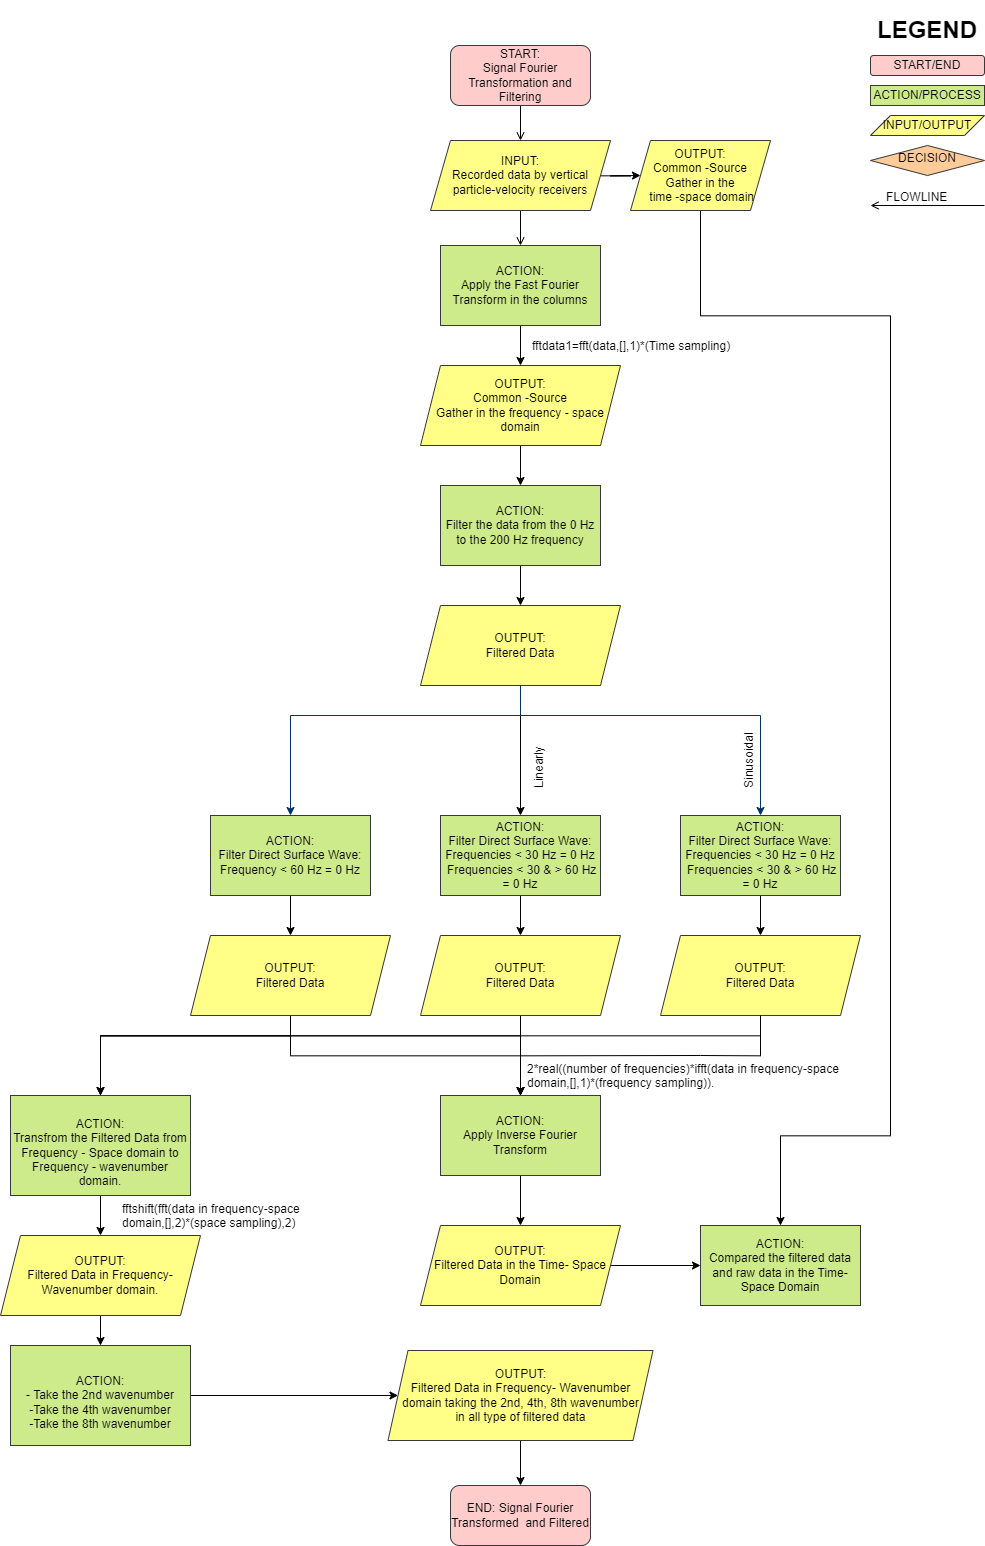

The diagram above was exported from draw.io. Its source (the exported page's mxGraphModel, read from the mxfile embedded in the PNG):
<mxGraphModel dx="5700" dy="2807" grid="1" gridSize="10" guides="1" tooltips="1" connect="1" arrows="1" fold="1" page="1" pageScale="1" pageWidth="827" pageHeight="1169" math="0" shadow="0">
  <root>
    <mxCell id="0" />
    <mxCell id="1" parent="0" />
    <mxCell id="2" value="END: Signal Fourier Transformed&amp;nbsp; and Filtered" style="rounded=1;whiteSpace=wrap;html=1;fontSize=12;glass=0;strokeWidth=1;shadow=0;sketch=0;fillColor=#ffcccc;strokeColor=#36393d;" vertex="1" parent="1">
      <mxGeometry x="260" y="1490" width="140" height="60" as="geometry" />
    </mxCell>
    <mxCell id="3" style="edgeStyle=none;curved=1;rounded=0;orthogonalLoop=1;jettySize=auto;html=1;entryX=0.5;entryY=0;entryDx=0;entryDy=0;endArrow=open;startSize=6;endSize=6;sourcePerimeterSpacing=8;targetPerimeterSpacing=8;exitX=0.5;exitY=1;exitDx=0;exitDy=0;" edge="1" source="5" target="18" parent="1">
      <mxGeometry relative="1" as="geometry">
        <mxPoint x="330" y="250" as="targetPoint" />
      </mxGeometry>
    </mxCell>
    <mxCell id="4" style="edgeStyle=orthogonalEdgeStyle;rounded=0;orthogonalLoop=1;jettySize=auto;html=1;entryX=0;entryY=0.5;entryDx=0;entryDy=0;" edge="1" source="5" target="16" parent="1">
      <mxGeometry relative="1" as="geometry">
        <mxPoint x="480" y="180" as="targetPoint" />
      </mxGeometry>
    </mxCell>
    <mxCell id="5" value="INPUT: &lt;br&gt;Recorded data by vertical&lt;br&gt;particle-velocity receivers" style="shape=parallelogram;perimeter=parallelogramPerimeter;whiteSpace=wrap;html=1;fixedSize=1;fillColor=#ffff88;strokeColor=#36393d;" vertex="1" parent="1">
      <mxGeometry x="240" y="145" width="180" height="70" as="geometry" />
    </mxCell>
    <mxCell id="6" style="edgeStyle=none;curved=1;rounded=0;orthogonalLoop=1;jettySize=auto;html=1;entryX=0.5;entryY=0;entryDx=0;entryDy=0;endArrow=open;startSize=6;endSize=6;sourcePerimeterSpacing=8;targetPerimeterSpacing=8;exitX=0.5;exitY=1;exitDx=0;exitDy=0;" edge="1" source="7" target="5" parent="1">
      <mxGeometry relative="1" as="geometry" />
    </mxCell>
    <mxCell id="7" value="START: &lt;br&gt;Signal Fourier Transformation and Filtering" style="rounded=1;whiteSpace=wrap;html=1;fontSize=12;glass=0;strokeWidth=1;shadow=0;sketch=0;fillColor=#ffcccc;strokeColor=#36393d;" vertex="1" parent="1">
      <mxGeometry x="260" y="50" width="140" height="60" as="geometry" />
    </mxCell>
    <mxCell id="8" value="START/END" style="rounded=1;whiteSpace=wrap;html=1;fontSize=12;glass=0;strokeWidth=1;shadow=0;sketch=0;fillColor=#ffcccc;strokeColor=#36393d;" vertex="1" parent="1">
      <mxGeometry x="680" y="60" width="114" height="20" as="geometry" />
    </mxCell>
    <mxCell id="9" value="ACTION/PROCESS" style="rounded=0;whiteSpace=wrap;html=1;fillColor=#cdeb8b;strokeColor=#36393d;" vertex="1" parent="1">
      <mxGeometry x="680" y="90" width="114" height="20" as="geometry" />
    </mxCell>
    <mxCell id="10" value="INPUT/OUTPUT" style="shape=parallelogram;perimeter=parallelogramPerimeter;whiteSpace=wrap;html=1;fixedSize=1;fillColor=#ffff88;strokeColor=#36393d;" vertex="1" parent="1">
      <mxGeometry x="680" y="120" width="114" height="20" as="geometry" />
    </mxCell>
    <mxCell id="11" value="DECISION" style="rhombus;whiteSpace=wrap;html=1;shadow=0;fontFamily=Helvetica;fontSize=12;align=center;strokeWidth=1;spacing=6;spacingTop=-4;rounded=0;sketch=0;fillColor=#ffcc99;strokeColor=#36393d;" vertex="1" parent="1">
      <mxGeometry x="680" y="150" width="114" height="30" as="geometry" />
    </mxCell>
    <mxCell id="12" value="&lt;h1 style=&quot;text-align: start;&quot;&gt;&lt;b&gt;LEGEND&lt;/b&gt;&lt;/h1&gt;" style="text;strokeColor=none;fillColor=none;html=1;align=center;verticalAlign=middle;whiteSpace=wrap;rounded=0;hachureGap=4;" vertex="1" parent="1">
      <mxGeometry x="680" y="20" width="114" height="30" as="geometry" />
    </mxCell>
    <mxCell id="13" style="edgeStyle=none;curved=1;rounded=0;orthogonalLoop=1;jettySize=auto;html=1;endArrow=open;startSize=14;endSize=6;sourcePerimeterSpacing=8;targetPerimeterSpacing=8;" edge="1" parent="1">
      <mxGeometry relative="1" as="geometry">
        <mxPoint x="794" y="210" as="sourcePoint" />
        <mxPoint x="680" y="210" as="targetPoint" />
      </mxGeometry>
    </mxCell>
    <mxCell id="14" value="&lt;div style=&quot;text-align: center;&quot;&gt;&lt;span style=&quot;background-color: initial;&quot;&gt;FLOWLINE&lt;/span&gt;&lt;/div&gt;" style="text;whiteSpace=wrap;html=1;" vertex="1" parent="1">
      <mxGeometry x="694" y="188" width="90" height="40" as="geometry" />
    </mxCell>
    <mxCell id="15" style="edgeStyle=orthogonalEdgeStyle;rounded=0;orthogonalLoop=1;jettySize=auto;html=1;endArrow=classic;endFill=1;entryX=0.5;entryY=0;entryDx=0;entryDy=0;" edge="1" source="16" target="51" parent="1">
      <mxGeometry relative="1" as="geometry">
        <mxPoint x="680" y="670" as="targetPoint" />
        <Array as="points">
          <mxPoint x="510" y="320" />
          <mxPoint x="700" y="320" />
          <mxPoint x="700" y="1140" />
          <mxPoint x="590" y="1140" />
        </Array>
      </mxGeometry>
    </mxCell>
    <mxCell id="16" value="OUTPUT:&lt;br&gt;Common -Source &lt;br&gt;Gather&amp;nbsp;in the&lt;br&gt;&amp;nbsp;time -space domain" style="shape=parallelogram;perimeter=parallelogramPerimeter;whiteSpace=wrap;html=1;fixedSize=1;fillColor=#ffff88;strokeColor=#36393d;" vertex="1" parent="1">
      <mxGeometry x="440" y="145" width="140" height="70" as="geometry" />
    </mxCell>
    <mxCell id="17" style="edgeStyle=orthogonalEdgeStyle;rounded=0;orthogonalLoop=1;jettySize=auto;html=1;entryX=0.5;entryY=0;entryDx=0;entryDy=0;" edge="1" source="18" target="20" parent="1">
      <mxGeometry relative="1" as="geometry" />
    </mxCell>
    <mxCell id="18" value="ACTION:&lt;br&gt;Apply the Fast Fourier Transform in the columns" style="rounded=0;whiteSpace=wrap;html=1;fillColor=#cdeb8b;strokeColor=#36393d;" vertex="1" parent="1">
      <mxGeometry x="250" y="250" width="160" height="80" as="geometry" />
    </mxCell>
    <mxCell id="19" style="edgeStyle=orthogonalEdgeStyle;rounded=0;orthogonalLoop=1;jettySize=auto;html=1;entryX=0.5;entryY=0;entryDx=0;entryDy=0;" edge="1" source="20" target="23" parent="1">
      <mxGeometry relative="1" as="geometry">
        <mxPoint x="330" y="526" as="targetPoint" />
      </mxGeometry>
    </mxCell>
    <mxCell id="20" value="OUTPUT:&lt;br&gt;Common -Source&lt;br&gt;Gather&amp;nbsp;in the frequency -&amp;nbsp;space domain" style="shape=parallelogram;perimeter=parallelogramPerimeter;whiteSpace=wrap;html=1;fixedSize=1;fillColor=#ffff88;strokeColor=#36393d;" vertex="1" parent="1">
      <mxGeometry x="230" y="370" width="200" height="80" as="geometry" />
    </mxCell>
    <mxCell id="21" value="&lt;div class=&quot;rtcContent&quot;&gt;&lt;div class=&quot;lineNode&quot;&gt;&lt;span style=&quot;&quot;&gt;&lt;span&gt;fftdata1=fft(data,[],1)*(Time sampling)&lt;/span&gt;&lt;/span&gt;&lt;/div&gt;&lt;/div&gt;" style="text;whiteSpace=wrap;html=1;" vertex="1" parent="1">
      <mxGeometry x="340" y="337" width="230" height="40" as="geometry" />
    </mxCell>
    <mxCell id="22" value="" style="edgeStyle=orthogonalEdgeStyle;rounded=0;orthogonalLoop=1;jettySize=auto;html=1;" edge="1" source="23" target="25" parent="1">
      <mxGeometry relative="1" as="geometry" />
    </mxCell>
    <mxCell id="23" value="ACTION:&lt;br&gt;Filter the data from the 0 Hz to the 200 Hz frequency" style="rounded=0;whiteSpace=wrap;html=1;fillColor=#cdeb8b;strokeColor=#36393d;" vertex="1" parent="1">
      <mxGeometry x="250" y="490" width="160" height="80" as="geometry" />
    </mxCell>
    <mxCell id="24" style="edgeStyle=orthogonalEdgeStyle;rounded=0;orthogonalLoop=1;jettySize=auto;html=1;entryX=0.5;entryY=0;entryDx=0;entryDy=0;" edge="1" source="25" target="27" parent="1">
      <mxGeometry relative="1" as="geometry">
        <mxPoint x="330" y="750" as="targetPoint" />
      </mxGeometry>
    </mxCell>
    <mxCell id="25" value="OUTPUT:&lt;br&gt;Filtered Data" style="shape=parallelogram;perimeter=parallelogramPerimeter;whiteSpace=wrap;html=1;fixedSize=1;fillColor=#ffff88;strokeColor=#36393d;" vertex="1" parent="1">
      <mxGeometry x="230" y="610" width="200" height="80" as="geometry" />
    </mxCell>
    <mxCell id="26" style="edgeStyle=orthogonalEdgeStyle;rounded=0;orthogonalLoop=1;jettySize=auto;html=1;entryX=0.5;entryY=0;entryDx=0;entryDy=0;endArrow=classic;endFill=1;" edge="1" source="27" target="41" parent="1">
      <mxGeometry relative="1" as="geometry" />
    </mxCell>
    <mxCell id="27" value="ACTION:&lt;br&gt;Filter Direct Surface Wave:&lt;br&gt;Frequencies &amp;lt; 30 Hz = 0 Hz&lt;br&gt;&amp;nbsp;Frequencies &amp;lt; 30 &amp;amp; &amp;gt; 60 Hz = 0 Hz" style="rounded=0;whiteSpace=wrap;html=1;fillColor=#cdeb8b;strokeColor=#36393d;" vertex="1" parent="1">
      <mxGeometry x="250" y="820" width="160" height="80" as="geometry" />
    </mxCell>
    <mxCell id="28" style="edgeStyle=orthogonalEdgeStyle;rounded=0;orthogonalLoop=1;jettySize=auto;html=1;entryX=0.5;entryY=0;entryDx=0;entryDy=0;endArrow=classic;endFill=1;" edge="1" source="29" target="43" parent="1">
      <mxGeometry relative="1" as="geometry" />
    </mxCell>
    <mxCell id="29" value="ACTION:&lt;br&gt;Filter Direct Surface Wave:&lt;br&gt;Frequencies &amp;lt; 30 Hz = 0 Hz&lt;br&gt;&amp;nbsp;Frequencies &amp;lt; 30 &amp;amp; &amp;gt; 60 Hz = 0 Hz" style="rounded=0;whiteSpace=wrap;html=1;fillColor=#cdeb8b;strokeColor=#36393d;" vertex="1" parent="1">
      <mxGeometry x="490" y="820" width="160" height="80" as="geometry" />
    </mxCell>
    <mxCell id="30" style="edgeStyle=orthogonalEdgeStyle;rounded=0;orthogonalLoop=1;jettySize=auto;html=1;entryX=0.5;entryY=0;entryDx=0;entryDy=0;endArrow=classic;endFill=1;" edge="1" source="31" target="38" parent="1">
      <mxGeometry relative="1" as="geometry" />
    </mxCell>
    <mxCell id="31" value="ACTION:&lt;br&gt;Filter Direct Surface Wave:&lt;br&gt;Frequency &amp;lt; 60 Hz = 0 Hz" style="rounded=0;whiteSpace=wrap;html=1;fillColor=#cdeb8b;strokeColor=#36393d;" vertex="1" parent="1">
      <mxGeometry x="20" y="820" width="160" height="80" as="geometry" />
    </mxCell>
    <mxCell id="32" value="" style="edgeStyle=elbowEdgeStyle;elbow=vertical;exitX=0.5;exitY=1;fontStyle=1;strokeColor=#003366;strokeWidth=1;html=1;rounded=0;exitDx=0;exitDy=0;entryX=0.5;entryY=0;entryDx=0;entryDy=0;endArrow=classic;endFill=1;" edge="1" source="25" target="31" parent="1">
      <mxGeometry x="-300" y="-550" width="100" height="100" as="geometry">
        <mxPoint x="230" y="705" as="sourcePoint" />
        <mxPoint x="130" y="750" as="targetPoint" />
        <Array as="points">
          <mxPoint x="230" y="720" />
          <mxPoint x="140" y="730" />
          <mxPoint x="180" y="730" />
          <mxPoint x="120" y="750" />
          <mxPoint x="150" y="730" />
        </Array>
      </mxGeometry>
    </mxCell>
    <mxCell id="33" value="" style="edgeStyle=elbowEdgeStyle;elbow=vertical;exitX=0.5;exitY=1;fontStyle=1;strokeColor=#003366;strokeWidth=1;html=1;rounded=0;exitDx=0;exitDy=0;entryX=0.5;entryY=0;entryDx=0;entryDy=0;endArrow=classic;endFill=1;" edge="1" source="25" target="29" parent="1">
      <mxGeometry x="-290" y="-540" width="100" height="100" as="geometry">
        <mxPoint x="340" y="700" as="sourcePoint" />
        <mxPoint x="150" y="760" as="targetPoint" />
        <Array as="points">
          <mxPoint x="370" y="720" />
          <mxPoint x="150" y="740" />
          <mxPoint x="190" y="740" />
          <mxPoint x="130" y="760" />
          <mxPoint x="160" y="740" />
        </Array>
      </mxGeometry>
    </mxCell>
    <mxCell id="34" value="&lt;div class=&quot;rtcContent&quot;&gt;&lt;div class=&quot;lineNode&quot;&gt;&lt;span style=&quot;&quot;&gt;&lt;span&gt;Linearly&lt;/span&gt;&lt;/span&gt;&lt;/div&gt;&lt;/div&gt;" style="text;whiteSpace=wrap;html=1;rotation=-90;" vertex="1" parent="1">
      <mxGeometry x="240" y="660" width="230" height="40" as="geometry" />
    </mxCell>
    <mxCell id="35" value="&lt;div class=&quot;rtcContent&quot;&gt;&lt;div class=&quot;lineNode&quot;&gt;&lt;span style=&quot;&quot;&gt;&lt;span&gt;Sinusoidal&lt;/span&gt;&lt;/span&gt;&lt;/div&gt;&lt;div class=&quot;lineNode&quot;&gt;&lt;span style=&quot;&quot;&gt;&lt;span&gt;&lt;br&gt;&lt;/span&gt;&lt;/span&gt;&lt;/div&gt;&lt;/div&gt;" style="text;whiteSpace=wrap;html=1;rotation=-90;" vertex="1" parent="1">
      <mxGeometry x="450" y="660" width="230" height="40" as="geometry" />
    </mxCell>
    <mxCell id="36" style="edgeStyle=orthogonalEdgeStyle;rounded=0;orthogonalLoop=1;jettySize=auto;html=1;endArrow=classic;endFill=1;entryX=0.5;entryY=0;entryDx=0;entryDy=0;" edge="1" source="38" target="45" parent="1">
      <mxGeometry relative="1" as="geometry">
        <mxPoint x="120" y="1099.9999999999998" as="targetPoint" />
        <Array as="points">
          <mxPoint x="100" y="1060" />
          <mxPoint x="330" y="1060" />
        </Array>
      </mxGeometry>
    </mxCell>
    <mxCell id="37" style="edgeStyle=orthogonalEdgeStyle;rounded=0;orthogonalLoop=1;jettySize=auto;html=1;endArrow=classic;endFill=1;entryX=0.5;entryY=0;entryDx=0;entryDy=0;" edge="1" source="38" target="53" parent="1">
      <mxGeometry relative="1" as="geometry">
        <mxPoint x="-90" y="1090.0000000000002" as="targetPoint" />
        <Array as="points">
          <mxPoint x="100" y="1040" />
          <mxPoint x="-90" y="1040" />
        </Array>
      </mxGeometry>
    </mxCell>
    <mxCell id="38" value="OUTPUT:&lt;br&gt;Filtered Data" style="shape=parallelogram;perimeter=parallelogramPerimeter;whiteSpace=wrap;html=1;fixedSize=1;fillColor=#ffff88;strokeColor=#36393d;" vertex="1" parent="1">
      <mxGeometry y="940" width="200" height="80" as="geometry" />
    </mxCell>
    <mxCell id="39" style="edgeStyle=orthogonalEdgeStyle;rounded=0;orthogonalLoop=1;jettySize=auto;html=1;endArrow=classic;endFill=1;" edge="1" source="41" parent="1">
      <mxGeometry relative="1" as="geometry">
        <mxPoint x="330" y="1100" as="targetPoint" />
      </mxGeometry>
    </mxCell>
    <mxCell id="40" style="edgeStyle=orthogonalEdgeStyle;rounded=0;orthogonalLoop=1;jettySize=auto;html=1;endArrow=classic;endFill=1;" edge="1" source="41" parent="1">
      <mxGeometry relative="1" as="geometry">
        <mxPoint x="-90" y="1120" as="targetPoint" />
        <Array as="points">
          <mxPoint x="330" y="1040" />
          <mxPoint x="-90" y="1040" />
        </Array>
      </mxGeometry>
    </mxCell>
    <mxCell id="41" value="OUTPUT:&lt;br&gt;Filtered Data" style="shape=parallelogram;perimeter=parallelogramPerimeter;whiteSpace=wrap;html=1;fixedSize=1;fillColor=#ffff88;strokeColor=#36393d;" vertex="1" parent="1">
      <mxGeometry x="230" y="940" width="200" height="80" as="geometry" />
    </mxCell>
    <mxCell id="42" style="edgeStyle=orthogonalEdgeStyle;rounded=0;orthogonalLoop=1;jettySize=auto;html=1;entryX=0.5;entryY=0;entryDx=0;entryDy=0;endArrow=classic;endFill=1;" edge="1" source="43" target="53" parent="1">
      <mxGeometry relative="1" as="geometry">
        <Array as="points">
          <mxPoint x="570" y="1040" />
          <mxPoint x="-90" y="1040" />
        </Array>
      </mxGeometry>
    </mxCell>
    <mxCell id="43" value="OUTPUT:&lt;br&gt;Filtered Data" style="shape=parallelogram;perimeter=parallelogramPerimeter;whiteSpace=wrap;html=1;fixedSize=1;fillColor=#ffff88;strokeColor=#36393d;" vertex="1" parent="1">
      <mxGeometry x="470" y="940" width="200" height="80" as="geometry" />
    </mxCell>
    <mxCell id="44" style="edgeStyle=orthogonalEdgeStyle;rounded=0;orthogonalLoop=1;jettySize=auto;html=1;entryX=0.5;entryY=0;entryDx=0;entryDy=0;endArrow=classic;endFill=1;" edge="1" source="45" target="50" parent="1">
      <mxGeometry relative="1" as="geometry" />
    </mxCell>
    <mxCell id="45" value="ACTION:&lt;br&gt;Apply Inverse Fourier Transform" style="rounded=0;whiteSpace=wrap;html=1;fillColor=#cdeb8b;strokeColor=#36393d;" vertex="1" parent="1">
      <mxGeometry x="250" y="1100" width="160" height="80" as="geometry" />
    </mxCell>
    <mxCell id="46" style="edgeStyle=orthogonalEdgeStyle;rounded=0;orthogonalLoop=1;jettySize=auto;html=1;endArrow=classic;endFill=1;entryX=0.5;entryY=0;entryDx=0;entryDy=0;exitX=0.5;exitY=1;exitDx=0;exitDy=0;startArrow=none;" edge="1" source="47" target="45" parent="1">
      <mxGeometry relative="1" as="geometry">
        <mxPoint x="340" y="1109.9999999999998" as="targetPoint" />
        <mxPoint x="110" y="1029.9999999999998" as="sourcePoint" />
        <Array as="points">
          <mxPoint x="330" y="1060" />
        </Array>
      </mxGeometry>
    </mxCell>
    <mxCell id="47" value="2*real((number of frequencies)*ifft(data in frequency-space&lt;br&gt;domain,[],1)*(frequency sampling))." style="text;whiteSpace=wrap;html=1;" vertex="1" parent="1">
      <mxGeometry x="335" y="1060" width="350" as="geometry" />
    </mxCell>
    <mxCell id="48" value="" style="edgeStyle=orthogonalEdgeStyle;rounded=0;orthogonalLoop=1;jettySize=auto;html=1;endArrow=none;endFill=1;entryX=0.5;entryY=0;entryDx=0;entryDy=0;exitX=0.5;exitY=1;exitDx=0;exitDy=0;" edge="1" source="43" target="47" parent="1">
      <mxGeometry relative="1" as="geometry">
        <mxPoint x="330" y="1100.0000000000002" as="targetPoint" />
        <mxPoint x="570" y="1019.9999999999998" as="sourcePoint" />
        <Array as="points">
          <mxPoint x="570" y="1060" />
        </Array>
      </mxGeometry>
    </mxCell>
    <mxCell id="49" style="edgeStyle=orthogonalEdgeStyle;rounded=0;orthogonalLoop=1;jettySize=auto;html=1;entryX=0;entryY=0.5;entryDx=0;entryDy=0;endArrow=classic;endFill=1;" edge="1" source="50" target="51" parent="1">
      <mxGeometry relative="1" as="geometry" />
    </mxCell>
    <mxCell id="50" value="OUTPUT:&lt;br&gt;Filtered Data in the Time- Space Domain" style="shape=parallelogram;perimeter=parallelogramPerimeter;whiteSpace=wrap;html=1;fixedSize=1;fillColor=#ffff88;strokeColor=#36393d;" vertex="1" parent="1">
      <mxGeometry x="230" y="1230" width="200" height="80" as="geometry" />
    </mxCell>
    <mxCell id="51" value="ACTION:&lt;br&gt;Compared the filtered data and raw data in the Time-Space Domain" style="rounded=0;whiteSpace=wrap;html=1;fillColor=#cdeb8b;strokeColor=#36393d;" vertex="1" parent="1">
      <mxGeometry x="510" y="1230" width="160" height="80" as="geometry" />
    </mxCell>
    <mxCell id="52" style="edgeStyle=orthogonalEdgeStyle;rounded=0;orthogonalLoop=1;jettySize=auto;html=1;entryX=0.5;entryY=0;entryDx=0;entryDy=0;endArrow=classic;endFill=1;" edge="1" source="53" target="55" parent="1">
      <mxGeometry relative="1" as="geometry" />
    </mxCell>
    <mxCell id="53" value="&lt;br&gt;ACTION:&lt;br&gt;Transfrom the Filtered Data from Frequency - Space domain to Frequency - wavenumber domain." style="rounded=0;whiteSpace=wrap;html=1;fillColor=#cdeb8b;strokeColor=#36393d;" vertex="1" parent="1">
      <mxGeometry x="-180" y="1100" width="180" height="100" as="geometry" />
    </mxCell>
    <mxCell id="54" style="edgeStyle=orthogonalEdgeStyle;rounded=0;orthogonalLoop=1;jettySize=auto;html=1;entryX=0.5;entryY=0;entryDx=0;entryDy=0;endArrow=classic;endFill=1;" edge="1" source="55" target="58" parent="1">
      <mxGeometry relative="1" as="geometry" />
    </mxCell>
    <mxCell id="55" value="OUTPUT:&lt;br&gt;Filtered Data in Frequency- Wavenumber domain." style="shape=parallelogram;perimeter=parallelogramPerimeter;whiteSpace=wrap;html=1;fixedSize=1;fillColor=#ffff88;strokeColor=#36393d;" vertex="1" parent="1">
      <mxGeometry x="-190" y="1240" width="200" height="80" as="geometry" />
    </mxCell>
    <mxCell id="56" value="fftshift(fft(data in frequency-space domain,[],2)*(space sampling),2)" style="text;whiteSpace=wrap;html=1;" vertex="1" parent="1">
      <mxGeometry x="-70" y="1200" width="210" height="40" as="geometry" />
    </mxCell>
    <mxCell id="57" style="edgeStyle=orthogonalEdgeStyle;rounded=0;orthogonalLoop=1;jettySize=auto;html=1;entryX=0;entryY=0.5;entryDx=0;entryDy=0;endArrow=classic;endFill=1;" edge="1" source="58" target="60" parent="1">
      <mxGeometry relative="1" as="geometry" />
    </mxCell>
    <mxCell id="58" value="&lt;br&gt;ACTION:&lt;br&gt;- Take the 2nd wavenumber&lt;br&gt;-Take the 4th wavenumber&lt;br&gt;-Take the 8th wavenumber" style="rounded=0;whiteSpace=wrap;html=1;fillColor=#cdeb8b;strokeColor=#36393d;" vertex="1" parent="1">
      <mxGeometry x="-180" y="1350" width="180" height="100" as="geometry" />
    </mxCell>
    <mxCell id="59" style="edgeStyle=orthogonalEdgeStyle;rounded=0;orthogonalLoop=1;jettySize=auto;html=1;entryX=0.5;entryY=0;entryDx=0;entryDy=0;endArrow=classic;endFill=1;" edge="1" source="60" target="2" parent="1">
      <mxGeometry relative="1" as="geometry" />
    </mxCell>
    <mxCell id="60" value="OUTPUT:&lt;br&gt;Filtered Data in Frequency- Wavenumber &lt;br&gt;domain taking the 2nd, 4th, 8th wavenumber&lt;br&gt;in all type of filtered data" style="shape=parallelogram;perimeter=parallelogramPerimeter;whiteSpace=wrap;html=1;fixedSize=1;fillColor=#ffff88;strokeColor=#36393d;" vertex="1" parent="1">
      <mxGeometry x="197.5" y="1355" width="265" height="90" as="geometry" />
    </mxCell>
  </root>
</mxGraphModel>